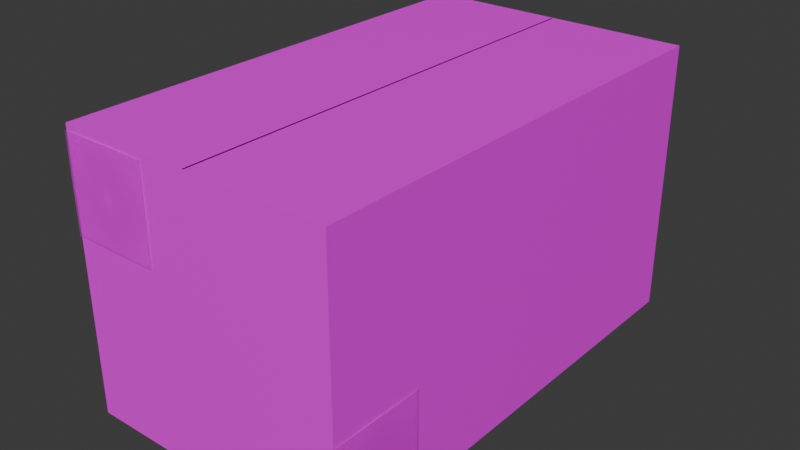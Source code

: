# Source: Closed_Cardboard_Box.blend  (saved by Blender 4.5.90; exported with 4.5.12 LTS)
import bpy
from mathutils import Matrix  # noqa: F401  (used for matrix-valued properties, if any)

bpy.ops.wm.read_factory_settings(use_empty=True)
scene = bpy.context.scene
scene.name = 'Scene'

# ---- collections
col_collection = bpy.data.collections.new('Collection'); scene.collection.children.link(col_collection)

# ---- images (referenced by path relative to the original .blend; pixels are not part of the script)
import os
ASSET_DIR = os.environ.get("B2B_ASSET_DIR", "")  # directory of the original .blend (textures are referenced by path, not embedded)
HERE = os.path.dirname(os.path.abspath(__file__))  # packed textures are extracted next to this script under _unpacked/

def load_image(name, relpath, width, height, colorspace="sRGB"):
    """Load a texture the original file referenced (path relative to the .blend, or extracted next to this script)."""
    p = next((c for c in (os.path.join(HERE, relpath), os.path.join(ASSET_DIR, relpath)) if relpath and os.path.exists(c)), "")
    if p:
        img = bpy.data.images.load(p, check_existing=True)
        img.name = name
    else:  # same state as the original file: an image datablock whose file is absent (Cycles renders it pink)
        img = bpy.data.images.new(name, width, height)
        img.source = "FILE"
        img.filepath = "//" + (relpath or name)
    img.colorspace_settings.name = colorspace
    return img
img_cardboard_texture_jpg = load_image('Cardboard Texture.jpg', 'Cardboard Texture.jpg', 1024, 1024, 'sRGB')
img_handle_with_care_sticker_png = load_image('Handle With Care Sticker.png', 'Handle With Care Sticker.png', 1024, 1024, 'sRGB')
img_fragile_sticker_png = load_image('Fragile Sticker.png', 'Fragile Sticker.png', 1024, 1024, 'sRGB')
img_fragile_box_png = load_image('Fragile Box.png', 'Fragile Box.png', 1024, 1024, 'sRGB')
img_address_label_png = load_image('Address Label.png', 'Address Label.png', 1024, 1024, 'sRGB')

# ---- materials (node trees are filled in below, after node groups)
mat_material = bpy.data.materials.new('Material')
mat_material.alpha_threshold = 0.0
mat_material.roughness = 0.5
mat_material.line_color = (0.0, 0.0, 0.0, 1.0)
mat_fragile_handle_with_care = bpy.data.materials.new('Fragile Handle with Care')
mat_empty = bpy.data.materials.new('Empty')
mat_empty_001 = bpy.data.materials.new('Empty.001')
mat_address_sticker = bpy.data.materials.new('Address Sticker')

# ---- material node trees
mat_material.use_nodes = True; mat_material.node_tree.nodes.clear()
_N = mat_material.node_tree.nodes; _L = mat_material.node_tree.links
n0 = _N.new('ShaderNodeOutputMaterial'); n0.name = 'Material Output'; n0.location = (264, 91)
n1 = _N.new('ShaderNodeBsdfPrincipled'); n1.name = 'Principled BSDF'; n1.location = (-162, 359)
n1.inputs[3].default_value = 1.45
n2 = _N.new('ShaderNodeTexImage'); n2.name = 'Image Texture'; n2.location = (-538, 55)
n2.image = img_cardboard_texture_jpg
n3 = _N.new('ShaderNodeDisplacement'); n3.name = 'Displacement'; n3.location = (58, -19)
n3.inputs[0].default_value = 12.8
n3.inputs[1].default_value = 15.0
n3.inputs[2].default_value = 9.71
_L.new(n1.outputs[0], n0.inputs[0])
_L.new(n2.outputs[0], n1.inputs[0])
_L.new(n3.outputs[0], n0.inputs[2])
n0.is_active_output = True
mat_fragile_handle_with_care.use_nodes = True; mat_fragile_handle_with_care.node_tree.nodes.clear()
_N = mat_fragile_handle_with_care.node_tree.nodes; _L = mat_fragile_handle_with_care.node_tree.links
n0 = _N.new('ShaderNodeOutputMaterial'); n0.name = 'Material Output'; n0.location = (200, 100)
n1 = _N.new('ShaderNodeTexImage'); n1.name = 'Image Texture'; n1.location = (-200, 100)
n1.image = img_handle_with_care_sticker_png
n1.extension = 'CLIP'
n2 = _N.new('ShaderNodeBsdfPrincipled'); n2.name = 'Principled BSDF'; n2.location = (0, 100)
_L.new(n1.outputs[0], n2.inputs[0])
_L.new(n1.outputs[1], n2.inputs[4])
_L.new(n2.outputs[0], n0.inputs[0])
n0.is_active_output = True
mat_empty.use_nodes = True; mat_empty.node_tree.nodes.clear()
_N = mat_empty.node_tree.nodes; _L = mat_empty.node_tree.links
n0 = _N.new('ShaderNodeOutputMaterial'); n0.name = 'Material Output'; n0.location = (200, 100)
n1 = _N.new('ShaderNodeTexImage'); n1.name = 'Image Texture'; n1.location = (-200, 100)
n1.image = img_fragile_sticker_png
n1.extension = 'CLIP'
n2 = _N.new('ShaderNodeBsdfPrincipled'); n2.name = 'Principled BSDF'; n2.location = (0, 100)
_L.new(n1.outputs[0], n2.inputs[0])
_L.new(n1.outputs[1], n2.inputs[4])
_L.new(n2.outputs[0], n0.inputs[0])
n0.is_active_output = True
mat_empty_001.use_nodes = True; mat_empty_001.node_tree.nodes.clear()
_N = mat_empty_001.node_tree.nodes; _L = mat_empty_001.node_tree.links
n0 = _N.new('ShaderNodeOutputMaterial'); n0.name = 'Material Output'; n0.location = (200, 100)
n1 = _N.new('ShaderNodeTexImage'); n1.name = 'Image Texture'; n1.location = (-200, 100)
n1.image = img_fragile_box_png
n1.extension = 'CLIP'
n2 = _N.new('ShaderNodeBsdfPrincipled'); n2.name = 'Principled BSDF'; n2.location = (0, 100)
_L.new(n1.outputs[0], n2.inputs[0])
_L.new(n1.outputs[1], n2.inputs[4])
_L.new(n2.outputs[0], n0.inputs[0])
n0.is_active_output = True
mat_address_sticker.use_nodes = True; mat_address_sticker.node_tree.nodes.clear()
_N = mat_address_sticker.node_tree.nodes; _L = mat_address_sticker.node_tree.links
n0 = _N.new('ShaderNodeOutputMaterial'); n0.name = 'Material Output'; n0.location = (200, 100)
n1 = _N.new('ShaderNodeTexImage'); n1.name = 'Image Texture'; n1.location = (-200, 100)
n1.image = img_address_label_png
n1.extension = 'CLIP'
n2 = _N.new('ShaderNodeBsdfPrincipled'); n2.name = 'Principled BSDF'; n2.location = (0, 100)
_L.new(n1.outputs[0], n2.inputs[0])
_L.new(n1.outputs[1], n2.inputs[4])
_L.new(n2.outputs[0], n0.inputs[0])
n0.is_active_output = True

# ---- world
world_world = bpy.data.worlds.new('World'); scene.world = world_world
world_world.use_nodes = True; world_world.node_tree.nodes.clear()
_N = world_world.node_tree.nodes; _L = world_world.node_tree.links
n0 = _N.new('ShaderNodeOutputWorld'); n0.name = 'World Output'; n0.location = (200, 100)
n1 = _N.new('ShaderNodeBackground'); n1.name = 'Background'; n1.location = (-200, 100)
n1.inputs[0].default_value = (0.05088, 0.05088, 0.05088, 1.0)
_L.new(n1.outputs[0], n0.inputs[0])
n0.is_active_output = True
world_world.color = (0.05088, 0.05088, 0.05088)
world_world.sun_shadow_jitter_overblur = 0.0

# ---- meshes
me_cube = bpy.data.meshes.new('Cube')
me_cube.from_pydata([(0.9903, 1.715, 0.9903), (0.9903, 1.715, -0.9903), (0.9903, -1.715, 0.9903), (0.9903, -1.715, -0.9903), (-0.9903, 1.715, 0.9903), (-0.9903, 1.715, -0.9903), (-0.9903, -1.715, 0.9903), (-0.9903, -1.715, -0.9903), (-0.007986, 1.715, -0.9903), (-0.007986, -1.715, 0.9903), (-0.007986, -1.715, -0.9903), (-0.007986, 1.715, 0.9903), (0.003268, -1.715, -0.9903), (0.003268, 1.715, 0.9903), (0.003268, 1.715, -0.9903), (0.003268, -1.715, 0.9903)], [], [(9, 11, 4, 6), (10, 9, 6, 7), (7, 6, 4, 5), (14, 1, 3, 12), (1, 0, 2, 3), (14, 13, 0, 1), (5, 4, 11, 8), (5, 8, 10, 7), (12, 15, 9, 10), (2, 0, 13, 15), (3, 2, 15, 12), (8, 11, 13, 14), (8, 14, 12, 10)])
me_cube.polygons.foreach_set('material_index', [1, 0, 0, 0, 0, 0, 0, 0, 0, 1, 0, 0, 0])
_uv = me_cube.uv_layers.new(name='UVMap')
_uv.uv.foreach_set('vector', [0.625, 0.372, 0.625, 0.374, 0.625, 0.25, 0.625, 0.0, 0.375, 0.876, 0.625, 0.876, 0.625, 1.0, 0.375, 1.0, 0.375, 0.0, 0.625, 0.0, 0.625, 0.25, 0.375, 0.25, 0.2504, 0.5, 0.375, 0.5, 0.375, 0.75, 0.2504, 0.75, 0.375, 0.5, 0.625, 0.5, 0.625, 0.75, 0.375, 0.75, 0.375, 0.3754, 0.625, 0.3754, 0.625, 0.5, 0.375, 0.5, 0.375, 0.25, 0.625, 0.25, 0.625, 0.374, 0.375, 0.374, 0.125, 0.5, 0.249, 0.5, 0.249, 0.75, 0.125, 0.75, 0.375, 0.8746, 0.625, 0.8746, 0.625, 0.876, 0.375, 0.876, 0.625, 0.75, 0.625, 0.5, 0.625, 0.3754, 0.625, 0.3762, 0.375, 0.75, 0.625, 0.75, 0.625, 0.8746, 0.375, 0.8746, 0.375, 0.374, 0.625, 0.374, 0.625, 0.3754, 0.375, 0.3754, 0.249, 0.5, 0.2504, 0.5, 0.2504, 0.75, 0.249, 0.75])
me_cube.materials.append(mat_material)
me_cube.materials.append(mat_material)
me_cube.use_mirror_vertex_groups = False
me_cube.update()
me_fragile_handle_with_care = bpy.data.meshes.new('Fragile Handle with Care')
me_fragile_handle_with_care.from_pydata([(-2.5, -2.5, 0.0), (2.5, -2.5, 0.0), (-2.5, 2.5, 0.0), (2.5, 2.5, 0.0)], [], [(0, 1, 3, 2)])
_uv = me_fragile_handle_with_care.uv_layers.new(name='UVMap')
_uv.uv.foreach_set('vector', [0.0, 0.0, 1.0, 0.0, 1.0, 1.0, 0.0, 1.0])
me_fragile_handle_with_care.materials.append(mat_fragile_handle_with_care)
me_fragile_handle_with_care.update()
me_empty = bpy.data.meshes.new('Empty')
me_empty.from_pydata([(-2.5, -1.519, 0.0), (2.5, -1.519, 0.0), (-2.5, 1.519, 0.0), (2.5, 1.519, 0.0)], [], [(0, 1, 3, 2)])
_uv = me_empty.uv_layers.new(name='UVMap')
_uv.uv.foreach_set('vector', [0.0, 0.0, 1.0, 0.0, 1.0, 1.0, 0.0, 1.0])
me_empty.materials.append(mat_empty)
me_empty.update()
me_empty_001 = bpy.data.meshes.new('Empty.001')
me_empty_001.from_pydata([(-2.5, -2.5, 0.0), (2.5, -2.5, 0.0), (-2.5, 2.5, 0.0), (2.5, 2.5, 0.0)], [], [(0, 1, 3, 2)])
_uv = me_empty_001.uv_layers.new(name='UVMap')
_uv.uv.foreach_set('vector', [0.0, 0.0, 1.0, 0.0, 1.0, 1.0, 0.0, 1.0])
me_empty_001.materials.append(mat_empty_001)
me_empty_001.update()
me_address_sticker = bpy.data.meshes.new('Address Sticker')
me_address_sticker.from_pydata([(-2.25, -2.5, 0.0), (2.25, -2.5, 0.0), (-2.25, 2.5, 0.0), (2.25, 2.5, 0.0)], [], [(0, 1, 3, 2)])
_uv = me_address_sticker.uv_layers.new(name='UVMap')
_uv.uv.foreach_set('vector', [0.0, 0.0, 1.0, 0.0, 1.0, 1.0, 0.0, 1.0])
me_address_sticker.materials.append(mat_address_sticker)
me_address_sticker.update()

# ---- objects
ob_cardboard_box = bpy.data.objects.new('Cardboard Box', me_cube)
ob_fragile_handle_with_care_001 = bpy.data.objects.new('Fragile Handle with Care.001', me_fragile_handle_with_care)
ob_fragile_thank_you = bpy.data.objects.new('Fragile Thank You', me_empty)
ob_glass_fragile_sticker = bpy.data.objects.new('Glass Fragile Sticker', me_empty_001)
ob_address_sticker_001 = bpy.data.objects.new('Address Sticker.001', me_address_sticker)

# ---- transforms, parenting, visibility, modifiers, constraints
ob_cardboard_box.location = (0.0, 0.0, 1.439)
ob_cardboard_box.lock_rotations_4d = False
ob_cardboard_box.empty_display_type = 'ARROWS'
ob_cardboard_box.lineart.crease_threshold = 0.0
ob_fragile_handle_with_care_001.location = (1.01, -1.372, 0.8306)
ob_fragile_handle_with_care_001.rotation_euler = (1.571, -0.0, 1.571)
ob_fragile_handle_with_care_001.scale = (0.1344, 0.1344, 0.1344)
_m = ob_fragile_handle_with_care_001.modifiers.new('Shrinkwrap', 'SHRINKWRAP')
_m.target = ob_cardboard_box
_m.offset = 0.01
ob_fragile_thank_you.location = (-2.049, 1.152, 0.8206)
ob_fragile_thank_you.rotation_euler = (1.571, -0.0, -1.571)
ob_fragile_thank_you.scale = (0.176, 0.176, 0.176)
_m = ob_fragile_thank_you.modifiers.new('Shrinkwrap', 'SHRINKWRAP')
_m.target = ob_cardboard_box
_m.offset = 0.01
ob_glass_fragile_sticker.location = (-0.6768, -1.86, 2.054)
ob_glass_fragile_sticker.rotation_euler = (1.571, -0.0, 1.748e-07)
ob_glass_fragile_sticker.scale = (0.1338, 0.1338, 0.1338)
_m = ob_glass_fragile_sticker.modifiers.new('Shrinkwrap', 'SHRINKWRAP')
_m.target = ob_cardboard_box
_m.offset = 0.01
ob_address_sticker_001.location = (0.6587, 1.736, 2.033)
ob_address_sticker_001.rotation_euler = (-1.571, -3.142, 1.748e-07)
ob_address_sticker_001.scale = (0.1005, 0.1005, 0.1005)
_m = ob_address_sticker_001.modifiers.new('Shrinkwrap', 'SHRINKWRAP')
_m.target = ob_cardboard_box
_m.offset = 0.01

# ---- collection membership
col_collection.objects.link(ob_cardboard_box)
col_collection.objects.link(ob_fragile_handle_with_care_001)
col_collection.objects.link(ob_fragile_thank_you)
col_collection.objects.link(ob_glass_fragile_sticker)
col_collection.objects.link(ob_address_sticker_001)

# ---- scene / render settings (as saved in the file)
scene.frame_start = 1; scene.frame_end = 250; scene.frame_set(1)
scene.render.engine = 'BLENDER_EEVEE_NEXT'
bpy.context.view_layer.update()

# ---- added for rendering (the .blend has no active camera and no usable light): camera, sun
cam_auto = bpy.data.cameras.new('AutoCamera')
cam_auto.lens = 50.0
cam_auto.sensor_width = 36.0
cam_auto.clip_end = 1000.0
ob_auto_camera = bpy.data.objects.new('AutoCamera', cam_auto)
scene.collection.objects.link(ob_auto_camera)
ob_auto_camera.location = (4.12056, -4.94467, 4.73548)
ob_auto_camera.rotation_euler = (1.09748, -7.21219e-08, 0.694738)
scene.camera = ob_auto_camera
light_auto_sun = bpy.data.lights.new('AutoSun', 'SUN')
light_auto_sun.energy = 3.0
light_auto_sun.angle = 0.0523599
ob_auto_sun = bpy.data.objects.new('AutoSun', light_auto_sun)
scene.collection.objects.link(ob_auto_sun)
ob_auto_sun.rotation_euler = (0.872665, 0.174533, 0.523599)
bpy.context.view_layer.update()
